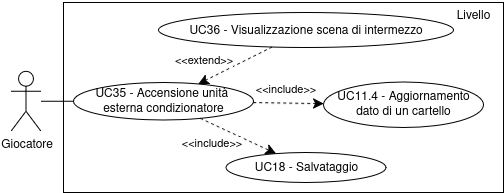

The diagram above was exported from draw.io. Its source (the exported page's mxGraphModel, read from the mxfile embedded in the PNG):
<mxGraphModel dx="1714" dy="1564" grid="1" gridSize="10" guides="1" tooltips="1" connect="1" arrows="1" fold="1" page="1" pageScale="1" pageWidth="850" pageHeight="1100" math="0" shadow="0">
  <root>
    <mxCell id="0" />
    <mxCell id="1" parent="0" />
    <mxCell id="2" value="Giocatore" style="shape=umlActor;verticalLabelPosition=bottom;verticalAlign=top;html=1;outlineConnect=0;" vertex="1" parent="1">
      <mxGeometry x="2337.5" y="1208.75" width="30" height="60" as="geometry" />
    </mxCell>
    <mxCell id="3" value="" style="rounded=0;whiteSpace=wrap;html=1;gradientColor=none;" vertex="1" parent="1">
      <mxGeometry x="2390" y="1140" width="440" height="190" as="geometry" />
    </mxCell>
    <mxCell id="4" value="Livello" style="text;html=1;align=center;verticalAlign=middle;whiteSpace=wrap;rounded=0;" vertex="1" parent="1">
      <mxGeometry x="2770" y="1137.5" width="60" height="30" as="geometry" />
    </mxCell>
    <mxCell id="5" value="&lt;div&gt;UC35 - Accensione unità&amp;nbsp;&lt;/div&gt;&lt;div&gt;esterna condizionatore&lt;/div&gt;" style="ellipse;whiteSpace=wrap;html=1;" vertex="1" parent="1">
      <mxGeometry x="2400" y="1220" width="180" height="37.5" as="geometry" />
    </mxCell>
    <mxCell id="6" style="rounded=0;orthogonalLoop=1;jettySize=auto;html=1;endArrow=none;startFill=0;" edge="1" source="2" target="5" parent="1">
      <mxGeometry relative="1" as="geometry">
        <mxPoint x="2385" y="1260" as="targetPoint" />
      </mxGeometry>
    </mxCell>
    <mxCell id="7" value="UC36 - Visualizzazione scena di intermezzo" style="ellipse;whiteSpace=wrap;html=1;" vertex="1" parent="1">
      <mxGeometry x="2485" y="1150" width="295" height="35" as="geometry" />
    </mxCell>
    <mxCell id="8" style="rounded=0;orthogonalLoop=1;jettySize=auto;html=1;endArrow=classic;endFill=1;endSize=8;dashed=1;startArrow=none;startFill=0;" edge="1" source="7" target="5" parent="1">
      <mxGeometry relative="1" as="geometry">
        <mxPoint x="2730" y="983" as="sourcePoint" />
        <mxPoint x="2810" y="983" as="targetPoint" />
      </mxGeometry>
    </mxCell>
    <mxCell id="9" value="&amp;lt;&amp;lt;extend&amp;gt;&amp;gt;" style="edgeLabel;html=1;align=center;verticalAlign=middle;resizable=0;points=[];" vertex="1" connectable="0" parent="8">
      <mxGeometry x="0.1167" y="-1" relative="1" as="geometry">
        <mxPoint x="-27" y="-7" as="offset" />
      </mxGeometry>
    </mxCell>
    <mxCell id="10" value="&lt;div&gt;UC11.4 - Aggiornamento&lt;/div&gt;&lt;div&gt;dato di un cartello&lt;/div&gt;" style="ellipse;whiteSpace=wrap;html=1;" vertex="1" parent="1">
      <mxGeometry x="2650" y="1219.5" width="160" height="45.5" as="geometry" />
    </mxCell>
    <mxCell id="11" style="rounded=0;orthogonalLoop=1;jettySize=auto;html=1;endArrow=classic;endFill=1;endSize=8;dashed=1;startArrow=none;startFill=0;" edge="1" source="5" target="10" parent="1">
      <mxGeometry relative="1" as="geometry">
        <mxPoint x="2653" y="1250" as="sourcePoint" />
        <mxPoint x="2592" y="1220" as="targetPoint" />
      </mxGeometry>
    </mxCell>
    <mxCell id="12" value="&amp;lt;&amp;lt;include&amp;gt;&amp;gt;" style="edgeLabel;html=1;align=center;verticalAlign=middle;resizable=0;points=[];" vertex="1" connectable="0" parent="11">
      <mxGeometry x="0.1167" y="-1" relative="1" as="geometry">
        <mxPoint x="-7" y="-15" as="offset" />
      </mxGeometry>
    </mxCell>
    <mxCell id="13" value="UC18 - Salvataggio" style="ellipse;whiteSpace=wrap;html=1;" vertex="1" parent="1">
      <mxGeometry x="2552.5" y="1290" width="160" height="30" as="geometry" />
    </mxCell>
    <mxCell id="14" style="rounded=0;orthogonalLoop=1;jettySize=auto;html=1;endArrow=classic;endFill=1;endSize=8;dashed=1;startArrow=none;startFill=0;" edge="1" source="5" target="13" parent="1">
      <mxGeometry relative="1" as="geometry">
        <mxPoint x="2609" y="1195" as="sourcePoint" />
        <mxPoint x="2535" y="1231" as="targetPoint" />
      </mxGeometry>
    </mxCell>
    <mxCell id="15" value="&amp;lt;&amp;lt;include&amp;gt;&amp;gt;" style="edgeLabel;html=1;align=center;verticalAlign=middle;resizable=0;points=[];" vertex="1" connectable="0" parent="14">
      <mxGeometry x="0.1167" y="-1" relative="1" as="geometry">
        <mxPoint x="-31" y="4" as="offset" />
      </mxGeometry>
    </mxCell>
  </root>
</mxGraphModel>